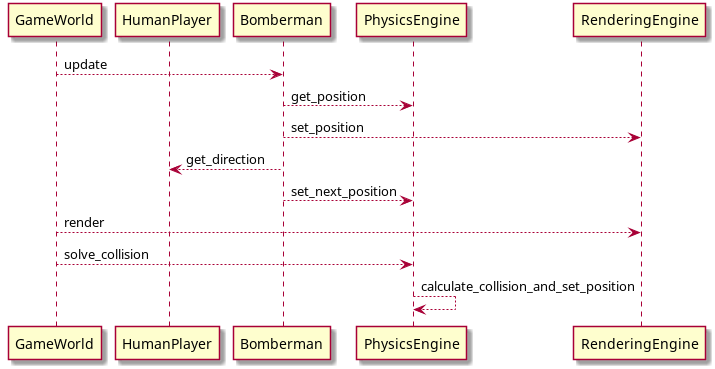

The diagram above was rendered by PlantUML. Its source (embedded in the PNG):
@startuml

participant GameWorld
participant HumanPlayer
participant Bomberman
participant PhysicsEngine
participant RenderingEngine

GameWorld --> Bomberman : update
Bomberman --> PhysicsEngine : get_position
Bomberman --> RenderingEngine : set_position
Bomberman --> HumanPlayer : get_direction
Bomberman --> PhysicsEngine : set_next_position
GameWorld --> RenderingEngine : render
GameWorld --> PhysicsEngine : solve_collision
PhysicsEngine --> PhysicsEngine : calculate_collision_and_set_position

@enduml